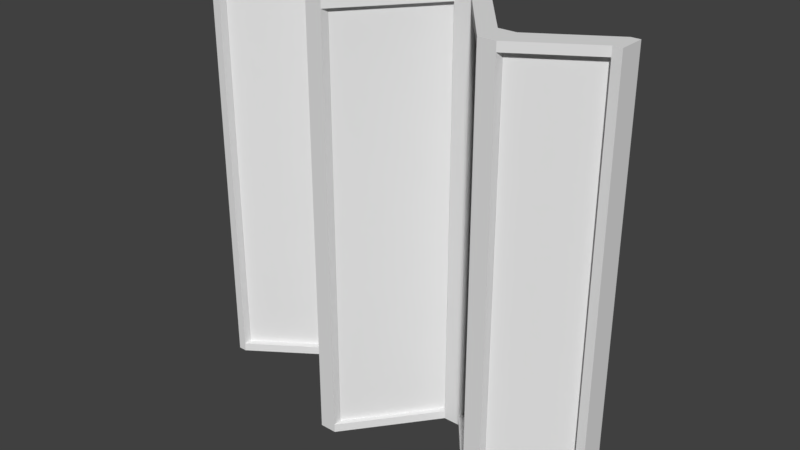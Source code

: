 # Source: WallDecoration.blend  (saved by Blender 2.79.0; exported with 4.5.12 LTS)
import bpy
from mathutils import Matrix  # noqa: F401  (used for matrix-valued properties, if any)

bpy.ops.wm.read_factory_settings(use_empty=True)
scene = bpy.context.scene
scene.name = 'Scene'

# ---- collections
col_collection_1 = bpy.data.collections.new('Collection 1'); scene.collection.children.link(col_collection_1)

# ---- world
world_world = bpy.data.worlds.new('World'); scene.world = world_world
world_world.color = (0.05088, 0.05088, 0.05088)
world_world.use_sun_shadow = False
world_world.sun_shadow_jitter_overblur = 0.0
world_world.cycles.sampling_method = 'MANUAL'

# ---- meshes
me_cube_002 = bpy.data.meshes.new('Cube.002')
me_cube_002.from_pydata([(0.482, -0.012, 0.02), (0.322, -0.112, 0.02), (0.482, 0.008, 0.02), (0.322, -0.092, 0.02), (0.282, -0.112, 0.02), (0.282, -0.092, 0.02), (0.122, 0.108, 0.02), (0.082, 0.108, 0.02), (-0.078, -0.112, 0.02), (-0.078, -0.092, 0.02), (-0.118, -0.112, 0.02), (-0.118, -0.092, 0.02), (-0.278, 0.098, 0.02), (-0.278, 0.118, 0.02), (-0.318, 0.098, 0.02), (-0.318, 0.118, 0.02), (-0.478, -0.012, 0.02), (-0.478, 0.008, 0.02), (-0.078, -0.092, 0.98), (-0.278, 0.118, 0.98), (-0.478, 0.008, 0.98), (0.322, -0.112, 0.98), (0.322, -0.092, 0.98), (0.282, -0.112, 0.98), (0.282, -0.092, 0.98), (0.122, 0.088, 0.02), (0.122, 0.088, 0.98), (0.122, 0.108, 0.98), (0.082, 0.088, 0.02), (0.082, 0.088, 0.98), (0.082, 0.108, 0.98), (-0.078, -0.112, 0.98), (-0.118, -0.112, 0.98), (-0.118, -0.092, 0.98), (-0.278, 0.098, 0.98), (-0.318, 0.098, 0.98), (-0.318, 0.118, 0.98), (-0.478, -0.012, 0.98), (0.482, -0.012, 0.98), (0.482, 0.008, 0.98)], [], [(19, 33, 11, 13), (20, 36, 15, 17), (5, 6, 27, 24), (12, 10, 32, 34), (35, 37, 16, 14), (26, 25, 4, 23), (18, 30, 7, 9), (31, 8, 28, 29), (22, 39, 2, 3), (38, 21, 1, 0)])
me_cube_002.use_remesh_preserve_volume = False
me_cube_002.use_remesh_preserve_attributes = False
me_cube_002.use_mirror_vertex_groups = False
me_cube_002.update()
me_cube = bpy.data.meshes.new('Cube')
me_cube.from_pydata([(0.4817, -0.03167, 0.0), (0.4817, -0.03167, 0.02), (0.3217, -0.1317, 0.0), (0.3217, -0.1317, 0.02), (0.4817, 0.02833, 0.0), (0.4817, 0.02833, 0.02), (0.3217, -0.07167, 0.0), (0.3217, -0.07167, 0.02), (0.2817, -0.1317, 0.0), (0.2817, -0.1317, 0.02), (0.2817, -0.07167, 0.0), (0.2817, -0.07167, 0.02), (0.1217, 0.06833, 0.0), (0.1217, 0.06833, 0.02), (0.1217, 0.1283, 0.0), (0.1217, 0.1283, 0.02), (0.08167, 0.06833, 0.0), (0.08167, 0.06833, 0.02), (0.08167, 0.1283, 0.0), (0.08167, 0.1283, 0.02), (-0.07833, -0.1317, 0.0), (-0.07833, -0.1317, 0.02), (-0.07833, -0.07167, 0.0), (-0.07833, -0.07167, 0.02), (0.5017, -0.03167, 0.0), (0.5017, -0.03167, 0.02), (0.5017, 0.02833, 0.0), (0.5017, 0.02833, 0.02), (-0.1183, -0.1317, 0.0), (-0.1183, -0.1317, 0.02), (-0.1183, -0.07167, 0.0), (-0.1183, -0.07167, 0.02), (-0.2783, 0.07833, 0.0), (-0.2783, 0.07833, 0.02), (-0.2783, 0.1383, 0.0), (-0.2783, 0.1383, 0.02), (-0.3183, 0.07833, 0.0), (-0.3183, 0.07833, 0.02), (-0.3183, 0.1383, 0.0), (-0.3183, 0.1383, 0.02), (-0.4783, -0.03167, 0.0), (-0.4783, -0.03167, 0.02), (-0.4783, 0.02833, 0.0), (-0.4783, 0.02833, 0.02), (-0.4983, -0.03167, 0.0), (-0.4983, -0.03167, 0.02), (-0.4983, 0.02833, 0.0), (-0.4983, 0.02833, 0.02), (0.4817, -0.03167, 0.98), (0.4817, -0.03167, 1.0), (0.3217, -0.1317, 0.98), (0.3217, -0.1317, 1.0), (0.4817, 0.02833, 0.98), (0.4817, 0.02833, 1.0), (0.3217, -0.07167, 0.98), (0.3217, -0.07167, 1.0), (0.2817, -0.1317, 0.98), (0.2817, -0.1317, 1.0), (0.2817, -0.07167, 0.98), (0.2817, -0.07167, 1.0), (0.1217, 0.06833, 0.98), (0.1217, 0.06833, 1.0), (0.1217, 0.1283, 0.98), (0.1217, 0.1283, 1.0), (0.08167, 0.06833, 0.98), (0.08167, 0.06833, 1.0), (0.08167, 0.1283, 0.98), (0.08167, 0.1283, 1.0), (-0.07833, -0.1317, 0.98), (-0.07833, -0.1317, 1.0), (-0.07833, -0.07167, 0.98), (-0.07833, -0.07167, 1.0), (0.5017, -0.03167, 0.98), (0.5017, -0.03167, 1.0), (0.5017, 0.02833, 0.98), (0.5017, 0.02833, 1.0), (-0.1183, -0.1317, 0.98), (-0.1183, -0.1317, 1.0), (-0.1183, -0.07167, 0.98), (-0.1183, -0.07167, 1.0), (-0.2783, 0.07833, 0.98), (-0.2783, 0.07833, 1.0), (-0.2783, 0.1383, 0.98), (-0.2783, 0.1383, 1.0), (-0.3183, 0.07833, 0.98), (-0.3183, 0.07833, 1.0), (-0.3183, 0.1383, 0.98), (-0.3183, 0.1383, 1.0), (-0.4783, -0.03167, 0.98), (-0.4783, -0.03167, 1.0), (-0.4783, 0.02833, 0.98), (-0.4783, 0.02833, 1.0), (-0.4983, -0.03167, 0.98), (-0.4983, -0.03167, 1.0), (-0.4983, 0.02833, 0.98), (-0.4983, 0.02833, 1.0), (0.3217, -0.1317, 0.02), (0.3217, -0.1317, 0.98), (0.3217, -0.07167, 0.02), (0.3217, -0.07167, 0.98), (0.2817, -0.1317, 0.02), (0.2817, -0.1317, 0.98), (0.2817, -0.07167, 0.02), (0.2817, -0.07167, 0.98), (0.1217, 0.06833, 0.02), (0.1217, 0.06833, 0.98), (0.1217, 0.1283, 0.02), (0.1217, 0.1283, 0.98), (0.08167, 0.06833, 0.02), (0.08167, 0.06833, 0.98), (0.08167, 0.1283, 0.02), (0.08167, 0.1283, 0.98), (-0.07833, -0.1317, 0.02), (-0.07833, -0.1317, 0.98), (-0.07833, -0.07167, 0.02), (-0.07833, -0.07167, 0.98), (-0.1183, -0.1317, 0.02), (-0.1183, -0.1317, 0.98), (-0.1183, -0.07167, 0.02), (-0.1183, -0.07167, 0.98), (-0.2783, 0.07833, 0.02), (-0.2783, 0.07833, 0.98), (-0.2783, 0.1383, 0.02), (-0.2783, 0.1383, 0.98), (-0.3183, 0.07833, 0.02), (-0.3183, 0.07833, 0.98), (-0.3183, 0.1383, 0.02), (-0.3183, 0.1383, 0.98), (-0.4783, -0.03167, 0.02), (-0.4783, -0.03167, 0.98), (-0.4783, 0.02833, 0.02), (-0.4783, 0.02833, 0.98), (-0.4983, -0.03167, 0.02), (-0.4983, -0.03167, 0.98), (-0.4983, 0.02833, 0.02), (-0.4983, 0.02833, 0.98), (0.5017, -0.03167, 0.02), (0.5017, -0.03167, 0.98), (0.5017, 0.02833, 0.02), (0.5017, 0.02833, 0.98), (0.4817, -0.03167, 0.02), (0.4817, -0.03167, 0.98), (0.4817, 0.02833, 0.02), (0.4817, 0.02833, 0.98)], [], [(0, 1, 3, 2), (3, 7, 11, 9), (6, 7, 5, 4), (5, 1, 25, 27), (2, 6, 4, 0), (7, 3, 1, 5), (10, 8, 12, 14), (2, 3, 9, 8), (7, 6, 10, 11), (6, 2, 8, 10), (13, 15, 19, 17), (9, 11, 15, 13), (8, 9, 13, 12), (11, 10, 14, 15), (19, 18, 22, 23), (12, 13, 17, 16), (15, 14, 18, 19), (14, 12, 16, 18), (21, 23, 31, 29), (18, 16, 20, 22), (17, 19, 23, 21), (16, 17, 21, 20), (26, 27, 25, 24), (4, 5, 27, 26), (1, 0, 24, 25), (0, 4, 26, 24), (31, 30, 34, 35), (20, 21, 29, 28), (23, 22, 30, 31), (22, 20, 28, 30), (33, 35, 39, 37), (30, 28, 32, 34), (29, 31, 35, 33), (28, 29, 33, 32), (36, 37, 41, 40), (32, 33, 37, 36), (35, 34, 38, 39), (34, 32, 36, 38), (43, 42, 46, 47), (39, 38, 42, 43), (38, 36, 40, 42), (37, 39, 43, 41), (44, 45, 47, 46), (42, 40, 44, 46), (41, 43, 47, 45), (40, 41, 45, 44), (48, 49, 51, 50), (51, 55, 59, 57), (54, 55, 53, 52), (53, 49, 73, 75), (50, 54, 52, 48), (55, 51, 49, 53), (58, 56, 60, 62), (50, 51, 57, 56), (55, 54, 58, 59), (54, 50, 56, 58), (61, 63, 67, 65), (57, 59, 63, 61), (56, 57, 61, 60), (59, 58, 62, 63), (67, 66, 70, 71), (60, 61, 65, 64), (63, 62, 66, 67), (62, 60, 64, 66), (69, 71, 79, 77), (66, 64, 68, 70), (65, 67, 71, 69), (64, 65, 69, 68), (74, 75, 73, 72), (52, 53, 75, 74), (49, 48, 72, 73), (48, 52, 74, 72), (79, 78, 82, 83), (68, 69, 77, 76), (71, 70, 78, 79), (70, 68, 76, 78), (81, 83, 87, 85), (78, 76, 80, 82), (77, 79, 83, 81), (76, 77, 81, 80), (84, 85, 89, 88), (80, 81, 85, 84), (83, 82, 86, 87), (82, 80, 84, 86), (91, 90, 94, 95), (87, 86, 90, 91), (86, 84, 88, 90), (85, 87, 91, 89), (92, 93, 95, 94), (90, 88, 92, 94), (89, 91, 95, 93), (88, 89, 93, 92), (97, 99, 103, 101), (96, 97, 101, 100), (99, 98, 102, 103), (98, 96, 100, 102), (96, 98, 99, 97), (100, 101, 103, 102), (105, 107, 111, 109), (104, 105, 109, 108), (107, 106, 110, 111), (106, 104, 108, 110), (104, 106, 107, 105), (108, 109, 111, 110), (113, 115, 119, 117), (112, 113, 117, 116), (115, 114, 118, 119), (114, 112, 116, 118), (112, 114, 115, 113), (116, 117, 119, 118), (121, 123, 127, 125), (120, 121, 125, 124), (123, 122, 126, 127), (122, 120, 124, 126), (120, 122, 123, 121), (124, 125, 127, 126), (129, 131, 135, 133), (128, 129, 133, 132), (131, 130, 134, 135), (130, 128, 132, 134), (128, 130, 131, 129), (132, 133, 135, 134), (137, 139, 143, 141), (136, 137, 141, 140), (139, 138, 142, 143), (138, 136, 140, 142), (136, 138, 139, 137), (140, 141, 143, 142)])
me_cube.use_remesh_preserve_volume = False
me_cube.use_remesh_preserve_attributes = False
me_cube.use_mirror_vertex_groups = False
me_cube.update()

# ---- objects
ob_cube_000 = bpy.data.objects.new('Cube.000', me_cube_002)
ob_cube_001 = bpy.data.objects.new('Cube.001', me_cube)

# ---- transforms, parenting, visibility, modifiers, constraints
ob_cube_000.location = (0.0, 0.0, 0.0)
ob_cube_000.lineart.crease_threshold = 0.0
ob_cube_001.location = (0.0, 0.0, 0.0)
ob_cube_001.lineart.crease_threshold = 0.0

# ---- collection membership
col_collection_1.objects.link(ob_cube_000)
col_collection_1.objects.link(ob_cube_001)

# ---- scene / render settings (as saved in the file)
scene.frame_start = 1; scene.frame_end = 250; scene.frame_set(1)
scene.render.engine = 'BLENDER_EEVEE_NEXT'
scene.render.resolution_percentage = 50
scene.render.dither_intensity = 0.0
scene.cycles.use_denoising = False
scene.cycles.samples = 128
scene.cycles.sampling_pattern = 'TABULATED_SOBOL'
scene.cycles.use_adaptive_sampling = False
scene.cycles.use_light_tree = False
scene.cycles.blur_glossy = 0.0
scene.cycles.sample_clamp_indirect = 0.0
scene.view_settings.view_transform = 'Standard'
bpy.context.view_layer.update()

# ---- added for rendering (the .blend has no active camera and no usable light): camera, sun
cam_auto = bpy.data.cameras.new('AutoCamera')
cam_auto.lens = 50.0
cam_auto.sensor_width = 36.0
cam_auto.clip_end = 1000.0
ob_auto_camera = bpy.data.objects.new('AutoCamera', cam_auto)
scene.collection.objects.link(ob_auto_camera)
ob_auto_camera.location = (1.33377, -1.59519, 1.56568)
ob_auto_camera.rotation_euler = (1.09748, -7.21219e-08, 0.694738)
scene.camera = ob_auto_camera
light_auto_sun = bpy.data.lights.new('AutoSun', 'SUN')
light_auto_sun.energy = 3.0
light_auto_sun.angle = 0.0523599
ob_auto_sun = bpy.data.objects.new('AutoSun', light_auto_sun)
scene.collection.objects.link(ob_auto_sun)
ob_auto_sun.rotation_euler = (0.872665, 0.174533, 0.523599)
bpy.context.view_layer.update()
